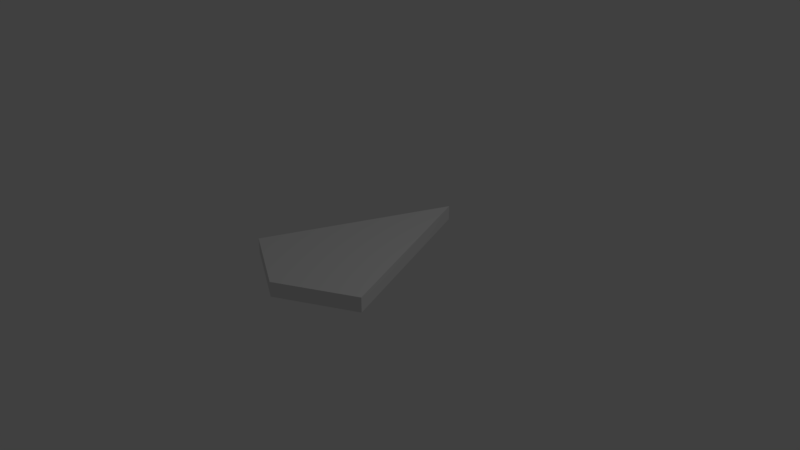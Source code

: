 # Source: PIZZASIGN.blend  (saved by Blender 2.79.0; exported with 4.5.12 LTS)
import bpy
from mathutils import Matrix  # noqa: F401  (used for matrix-valued properties, if any)

bpy.ops.wm.read_factory_settings(use_empty=True)
scene = bpy.context.scene
scene.name = 'Scene'

# ---- collections
col_collection_1 = bpy.data.collections.new('Collection 1'); scene.collection.children.link(col_collection_1)

# ---- world
world_world = bpy.data.worlds.new('World'); scene.world = world_world
world_world.color = (0.05088, 0.05088, 0.05088)
world_world.use_sun_shadow = False
world_world.sun_shadow_jitter_overblur = 0.0
world_world.cycles.sampling_method = 'MANUAL'

# ---- cameras
cam_camera = bpy.data.cameras.new('Camera')
cam_camera.clip_end = 100.0
cam_camera.lens = 35.0
cam_camera.sensor_width = 32.0
cam_camera.sensor_height = 18.0
cam_camera.ortho_scale = 7.314
cam_camera.dof.focus_distance = 0.0
cam_camera.dof.aperture_fstop = 128.0

# ---- lights
light_lamp = bpy.data.lights.new('Lamp', 'POINT')
light_lamp.transmission_factor = 0.0
light_lamp.cutoff_distance = 30.0
light_lamp.energy = 100.0
light_lamp.shadow_buffer_clip_start = 1.001
light_lamp.shadow_soft_size = 0.1
light_lamp.shadow_maximum_resolution = 0.006
light_lamp.use_absolute_resolution = True

# ---- meshes
me_plane = bpy.data.meshes.new('Plane')
me_plane.from_pydata([(-1.0, -1.0, 0.0), (1.0, -1.0, 0.0), (0.0, 1.476, 0.0), (1.0, -1.0, 0.2), (0.0, -1.547, 0.0), (-1.0, -1.0, 0.2), (0.0, 1.476, 0.2), (0.0, -1.547, 0.2)], [], [(4, 2, 1), (0, 2, 4), (7, 3, 6), (5, 7, 6), (1, 2, 6, 3), (4, 1, 3, 7), (0, 4, 7, 5), (2, 0, 5, 6)])
me_plane.use_remesh_preserve_volume = False
me_plane.use_remesh_preserve_attributes = False
me_plane.use_mirror_vertex_groups = False
me_plane.update()

# ---- objects
ob_plane = bpy.data.objects.new('Plane', me_plane)
ob_lamp = bpy.data.objects.new('Lamp', light_lamp)
ob_camera = bpy.data.objects.new('Camera', cam_camera)

# ---- transforms, parenting, visibility, modifiers, constraints
ob_plane.location = (0.0, 0.0, 0.0)
ob_plane.lineart.crease_threshold = 0.0
ob_lamp.location = (4.076, 1.005, 5.904)
ob_lamp.rotation_euler = (0.6503, 0.05522, 1.866)
ob_lamp.lock_rotations_4d = False
ob_lamp.empty_display_type = 'ARROWS'
ob_lamp.color = (0.0, 0.0, 0.0, 0.0)
ob_lamp.lineart.crease_threshold = 0.0
ob_camera.location = (7.481, -6.508, 5.344)
ob_camera.rotation_euler = (1.109, 0.0, 0.8149)
ob_camera.lock_rotations_4d = False
ob_camera.empty_display_type = 'ARROWS'
ob_camera.color = (0.0, 0.0, 0.0, 0.0)
ob_camera.display_type = 'WIRE'
ob_camera.lineart.crease_threshold = 0.0

# ---- collection membership
col_collection_1.objects.link(ob_plane)
col_collection_1.objects.link(ob_lamp)
col_collection_1.objects.link(ob_camera)

# ---- scene / render settings (as saved in the file)
scene.camera = ob_camera
scene.frame_start = 1; scene.frame_end = 250; scene.frame_set(1)
scene.render.engine = 'BLENDER_EEVEE_NEXT'
scene.render.resolution_percentage = 50
scene.render.dither_intensity = 0.0
scene.cycles.use_denoising = False
scene.cycles.samples = 128
scene.cycles.sampling_pattern = 'TABULATED_SOBOL'
scene.cycles.use_adaptive_sampling = False
scene.cycles.use_light_tree = False
scene.cycles.blur_glossy = 0.0
scene.cycles.sample_clamp_indirect = 0.0
scene.view_settings.view_transform = 'Standard'
bpy.context.view_layer.update()
